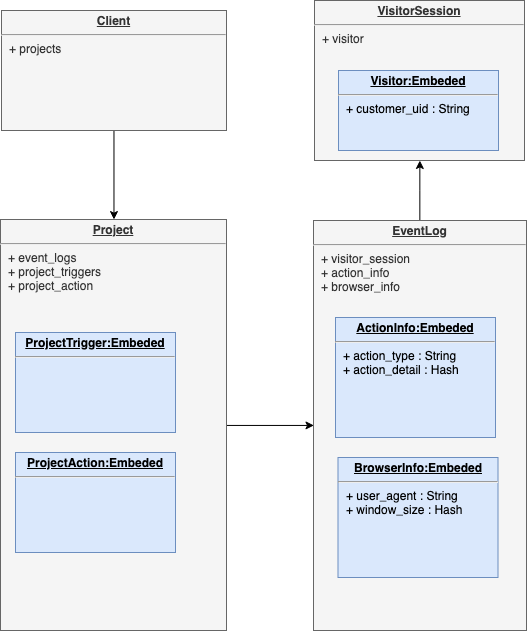

The diagram above was exported from draw.io. Its source (the exported page's mxGraphModel, read from the mxfile embedded in the PNG):
<mxGraphModel dx="838" dy="618" grid="1" gridSize="10" guides="1" tooltips="1" connect="1" arrows="1" fold="1" page="1" pageScale="1" pageWidth="850" pageHeight="1100" math="0" shadow="0">
  <root>
    <mxCell id="0" />
    <mxCell id="1" parent="0" />
    <mxCell id="6PLj3tBFF4B-DhcZ74hX-23" style="edgeStyle=orthogonalEdgeStyle;rounded=0;orthogonalLoop=1;jettySize=auto;html=1;exitX=0.5;exitY=0;exitDx=0;exitDy=0;" edge="1" parent="1" source="6PLj3tBFF4B-DhcZ74hX-1" target="6PLj3tBFF4B-DhcZ74hX-19">
      <mxGeometry relative="1" as="geometry" />
    </mxCell>
    <mxCell id="6PLj3tBFF4B-DhcZ74hX-1" value="&lt;p style=&quot;margin: 0px ; margin-top: 4px ; text-align: center ; text-decoration: underline&quot;&gt;&lt;b&gt;EventLog&lt;/b&gt;&lt;/p&gt;&lt;hr&gt;&lt;p style=&quot;margin: 0px ; margin-left: 8px&quot;&gt;&lt;span&gt;+ visitor_session&lt;/span&gt;&lt;br&gt;&lt;/p&gt;&lt;p style=&quot;margin: 0px ; margin-left: 8px&quot;&gt;&lt;span&gt;+ action_info&lt;/span&gt;&lt;/p&gt;&lt;p style=&quot;margin: 0px ; margin-left: 8px&quot;&gt;&lt;span&gt;+ browser_info&lt;/span&gt;&lt;/p&gt;" style="verticalAlign=top;align=left;overflow=fill;fontSize=12;fontFamily=Helvetica;html=1;fillColor=#f5f5f5;strokeColor=#666666;fontColor=#333333;" vertex="1" parent="1">
      <mxGeometry x="378" y="290" width="213" height="410" as="geometry" />
    </mxCell>
    <mxCell id="6PLj3tBFF4B-DhcZ74hX-15" value="&lt;p style=&quot;margin: 0px ; margin-top: 4px ; text-align: center ; text-decoration: underline&quot;&gt;&lt;b&gt;ActionInfo:Embeded&lt;/b&gt;&lt;/p&gt;&lt;hr&gt;&lt;p style=&quot;margin: 0px ; margin-left: 8px&quot;&gt;&lt;span&gt;+ action_type : String&lt;/span&gt;&lt;br&gt;&lt;/p&gt;&lt;p style=&quot;margin: 0px ; margin-left: 8px&quot;&gt;&lt;span&gt;+ action_detail : Hash&lt;/span&gt;&lt;/p&gt;&lt;p style=&quot;margin: 0px ; margin-left: 8px&quot;&gt;&lt;br&gt;&lt;/p&gt;" style="verticalAlign=top;align=left;overflow=fill;fontSize=12;fontFamily=Helvetica;html=1;fillColor=#dae8fc;strokeColor=#6c8ebf;" vertex="1" parent="1">
      <mxGeometry x="400" y="387" width="160" height="120" as="geometry" />
    </mxCell>
    <mxCell id="6PLj3tBFF4B-DhcZ74hX-13" value="&lt;p style=&quot;margin: 0px ; margin-top: 4px ; text-align: center ; text-decoration: underline&quot;&gt;&lt;b&gt;BrowserInfo:Embeded&lt;/b&gt;&lt;/p&gt;&lt;hr&gt;&lt;p style=&quot;margin: 0px ; margin-left: 8px&quot;&gt;+ user_agent : String&lt;/p&gt;&lt;p style=&quot;margin: 0px ; margin-left: 8px&quot;&gt;+ window_size : Hash&lt;/p&gt;" style="verticalAlign=top;align=left;overflow=fill;fontSize=12;fontFamily=Helvetica;html=1;fillColor=#dae8fc;strokeColor=#6c8ebf;" vertex="1" parent="1">
      <mxGeometry x="402.5" y="527" width="160" height="120" as="geometry" />
    </mxCell>
    <mxCell id="6PLj3tBFF4B-DhcZ74hX-5" style="edgeStyle=orthogonalEdgeStyle;rounded=0;orthogonalLoop=1;jettySize=auto;html=1;exitX=0.5;exitY=1;exitDx=0;exitDy=0;entryX=0.5;entryY=0;entryDx=0;entryDy=0;" edge="1" parent="1" source="6PLj3tBFF4B-DhcZ74hX-3" target="6PLj3tBFF4B-DhcZ74hX-4">
      <mxGeometry relative="1" as="geometry" />
    </mxCell>
    <mxCell id="6PLj3tBFF4B-DhcZ74hX-3" value="&lt;p style=&quot;margin: 0px ; margin-top: 4px ; text-align: center ; text-decoration: underline&quot;&gt;&lt;b&gt;Client&lt;/b&gt;&lt;/p&gt;&lt;hr&gt;&lt;p style=&quot;margin: 0px ; margin-left: 8px&quot;&gt;+ projects&lt;/p&gt;" style="verticalAlign=top;align=left;overflow=fill;fontSize=12;fontFamily=Helvetica;html=1;fillColor=#f5f5f5;strokeColor=#666666;fontColor=#333333;" vertex="1" parent="1">
      <mxGeometry x="66" y="80" width="225" height="120" as="geometry" />
    </mxCell>
    <mxCell id="6PLj3tBFF4B-DhcZ74hX-6" style="edgeStyle=orthogonalEdgeStyle;rounded=0;orthogonalLoop=1;jettySize=auto;html=1;exitX=1;exitY=0.5;exitDx=0;exitDy=0;entryX=0;entryY=0.5;entryDx=0;entryDy=0;" edge="1" parent="1" source="6PLj3tBFF4B-DhcZ74hX-4" target="6PLj3tBFF4B-DhcZ74hX-1">
      <mxGeometry relative="1" as="geometry" />
    </mxCell>
    <mxCell id="6PLj3tBFF4B-DhcZ74hX-4" value="&lt;p style=&quot;margin: 0px ; margin-top: 4px ; text-align: center ; text-decoration: underline&quot;&gt;&lt;b&gt;Project&lt;/b&gt;&lt;/p&gt;&lt;hr&gt;&lt;p style=&quot;margin: 0px ; margin-left: 8px&quot;&gt;+ event_logs&lt;/p&gt;&lt;p style=&quot;margin: 0px ; margin-left: 8px&quot;&gt;+ project_triggers&lt;/p&gt;&lt;p style=&quot;margin: 0px ; margin-left: 8px&quot;&gt;&lt;span&gt;+ project_action&lt;/span&gt;&lt;br&gt;&lt;/p&gt;" style="verticalAlign=top;align=left;overflow=fill;fontSize=12;fontFamily=Helvetica;html=1;fillColor=#f5f5f5;strokeColor=#666666;fontColor=#333333;" vertex="1" parent="1">
      <mxGeometry x="65" y="289" width="226" height="411" as="geometry" />
    </mxCell>
    <mxCell id="6PLj3tBFF4B-DhcZ74hX-7" value="&lt;p style=&quot;margin: 0px ; margin-top: 4px ; text-align: center ; text-decoration: underline&quot;&gt;&lt;b&gt;ProjectTrigger:Embeded&lt;/b&gt;&lt;/p&gt;&lt;hr&gt;&lt;p style=&quot;margin: 0px ; margin-left: 8px&quot;&gt;&lt;br&gt;&lt;/p&gt;&lt;p style=&quot;margin: 0px ; margin-left: 8px&quot;&gt;&lt;br&gt;&lt;/p&gt;" style="verticalAlign=top;align=left;overflow=fill;fontSize=12;fontFamily=Helvetica;html=1;fillColor=#dae8fc;strokeColor=#6c8ebf;" vertex="1" parent="1">
      <mxGeometry x="80" y="402" width="160" height="100" as="geometry" />
    </mxCell>
    <mxCell id="6PLj3tBFF4B-DhcZ74hX-8" value="&lt;p style=&quot;margin: 0px ; margin-top: 4px ; text-align: center ; text-decoration: underline&quot;&gt;&lt;b&gt;ProjectAction:Embeded&lt;/b&gt;&lt;/p&gt;&lt;hr&gt;&lt;p style=&quot;margin: 0px ; margin-left: 8px&quot;&gt;&lt;br&gt;&lt;/p&gt;&lt;p style=&quot;margin: 0px ; margin-left: 8px&quot;&gt;&lt;br&gt;&lt;/p&gt;" style="verticalAlign=top;align=left;overflow=fill;fontSize=12;fontFamily=Helvetica;html=1;fillColor=#dae8fc;strokeColor=#6c8ebf;" vertex="1" parent="1">
      <mxGeometry x="80" y="522" width="160" height="100" as="geometry" />
    </mxCell>
    <mxCell id="6PLj3tBFF4B-DhcZ74hX-19" value="&lt;p style=&quot;margin: 0px ; margin-top: 4px ; text-align: center ; text-decoration: underline&quot;&gt;&lt;b&gt;VisitorSession&lt;/b&gt;&lt;/p&gt;&lt;hr&gt;&lt;p style=&quot;margin: 0px ; margin-left: 8px&quot;&gt;+ visitor&lt;/p&gt;&lt;p style=&quot;margin: 0px ; margin-left: 8px&quot;&gt;&lt;br&gt;&lt;/p&gt;" style="verticalAlign=top;align=left;overflow=fill;fontSize=12;fontFamily=Helvetica;html=1;fillColor=#f5f5f5;strokeColor=#666666;fontColor=#333333;" vertex="1" parent="1">
      <mxGeometry x="379" y="70" width="210" height="160" as="geometry" />
    </mxCell>
    <mxCell id="6PLj3tBFF4B-DhcZ74hX-25" value="&lt;p style=&quot;margin: 0px ; margin-top: 4px ; text-align: center ; text-decoration: underline&quot;&gt;&lt;b&gt;Visitor:Embeded&lt;/b&gt;&lt;/p&gt;&lt;hr&gt;&lt;p style=&quot;margin: 0px ; margin-left: 8px&quot;&gt;&lt;span&gt;+ customer_uid : String&lt;/span&gt;&lt;/p&gt;&lt;p style=&quot;margin: 0px ; margin-left: 8px&quot;&gt;&lt;br&gt;&lt;/p&gt;" style="verticalAlign=top;align=left;overflow=fill;fontSize=12;fontFamily=Helvetica;html=1;fillColor=#dae8fc;strokeColor=#6c8ebf;" vertex="1" parent="1">
      <mxGeometry x="403" y="140" width="160" height="80" as="geometry" />
    </mxCell>
  </root>
</mxGraphModel>